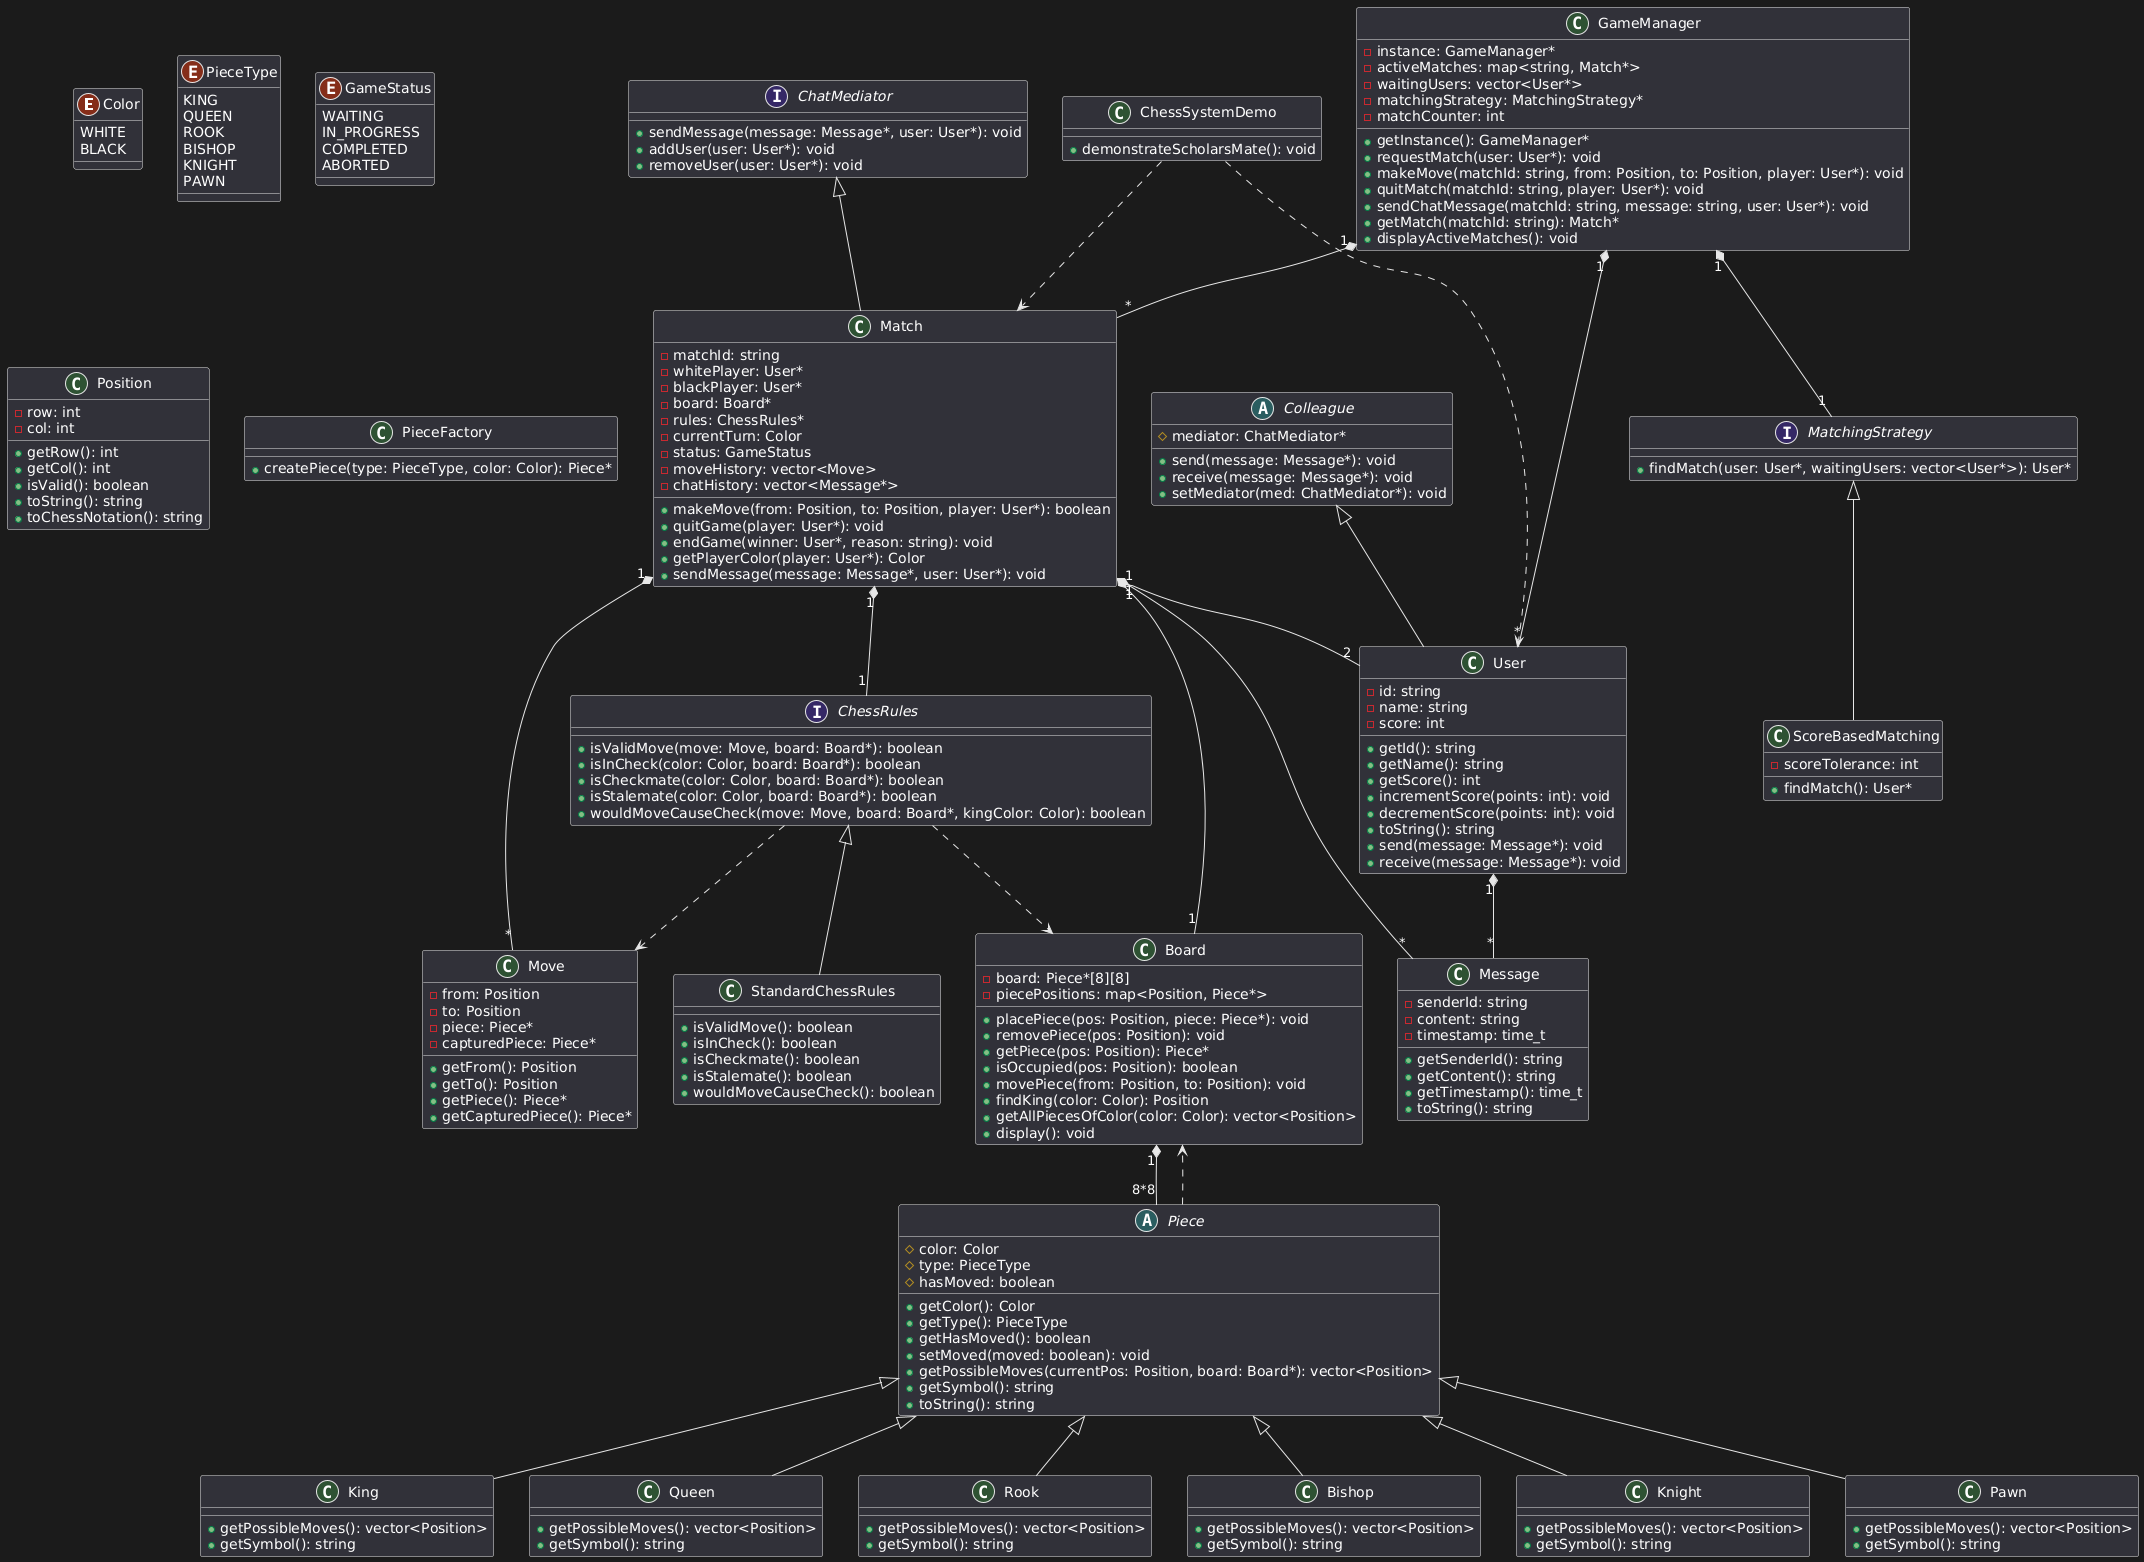

The diagram above was rendered by PlantUML. Its source (embedded in the PNG):
@startuml
' Enums
enum Color {
    WHITE
    BLACK
}

enum PieceType {
    KING
    QUEEN
    ROOK
    BISHOP
    KNIGHT
    PAWN
}

enum GameStatus {
    WAITING
    IN_PROGRESS
    COMPLETED
    ABORTED
}

' Classes
class Position {
    - row: int
    - col: int
    + getRow(): int
    + getCol(): int
    + isValid(): boolean
    + toString(): string
    + toChessNotation(): string
}

class Move {
    - from: Position
    - to: Position
    - piece: Piece*
    - capturedPiece: Piece*
    + getFrom(): Position
    + getTo(): Position
    + getPiece(): Piece*
    + getCapturedPiece(): Piece*
}

abstract class Piece {
    # color: Color
    # type: PieceType
    # hasMoved: boolean
    + getColor(): Color
    + getType(): PieceType
    + getHasMoved(): boolean
    + setMoved(moved: boolean): void
    + getPossibleMoves(currentPos: Position, board: Board*): vector<Position>
    + getSymbol(): string
    + toString(): string
}

class King {
    + getPossibleMoves(): vector<Position>
    + getSymbol(): string
}

class Queen {
    + getPossibleMoves(): vector<Position>
    + getSymbol(): string
}

class Rook {
    + getPossibleMoves(): vector<Position>
    + getSymbol(): string
}

class Bishop {
    + getPossibleMoves(): vector<Position>
    + getSymbol(): string
}

class Knight {
    + getPossibleMoves(): vector<Position>
    + getSymbol(): string
}

class Pawn {
    + getPossibleMoves(): vector<Position>
    + getSymbol(): string
}

class PieceFactory {
    + createPiece(type: PieceType, color: Color): Piece*
}

class Board {
    - board: Piece*[8][8]
    - piecePositions: map<Position, Piece*>
    + placePiece(pos: Position, piece: Piece*): void
    + removePiece(pos: Position): void
    + getPiece(pos: Position): Piece*
    + isOccupied(pos: Position): boolean
    + movePiece(from: Position, to: Position): void
    + findKing(color: Color): Position
    + getAllPiecesOfColor(color: Color): vector<Position>
    + display(): void
}

interface ChessRules {
    + isValidMove(move: Move, board: Board*): boolean
    + isInCheck(color: Color, board: Board*): boolean
    + isCheckmate(color: Color, board: Board*): boolean
    + isStalemate(color: Color, board: Board*): boolean
    + wouldMoveCauseCheck(move: Move, board: Board*, kingColor: Color): boolean
}

class StandardChessRules {
    + isValidMove(): boolean
    + isInCheck(): boolean
    + isCheckmate(): boolean
    + isStalemate(): boolean
    + wouldMoveCauseCheck(): boolean
}

class Message {
    - senderId: string
    - content: string
    - timestamp: time_t
    + getSenderId(): string
    + getContent(): string
    + getTimestamp(): time_t
    + toString(): string
}

interface ChatMediator {
    + sendMessage(message: Message*, user: User*): void
    + addUser(user: User*): void
    + removeUser(user: User*): void
}

abstract class Colleague {
    # mediator: ChatMediator*
    + send(message: Message*): void
    + receive(message: Message*): void
    + setMediator(med: ChatMediator*): void
}

class User {
    - id: string
    - name: string
    - score: int
    + getId(): string
    + getName(): string
    + getScore(): int
    + incrementScore(points: int): void
    + decrementScore(points: int): void
    + toString(): string
    + send(message: Message*): void
    + receive(message: Message*): void
}

class Match {
    - matchId: string
    - whitePlayer: User*
    - blackPlayer: User*
    - board: Board*
    - rules: ChessRules*
    - currentTurn: Color
    - status: GameStatus
    - moveHistory: vector<Move>
    - chatHistory: vector<Message*>
    + makeMove(from: Position, to: Position, player: User*): boolean
    + quitGame(player: User*): void
    + endGame(winner: User*, reason: string): void
    + getPlayerColor(player: User*): Color
    + sendMessage(message: Message*, user: User*): void
}

interface MatchingStrategy {
    + findMatch(user: User*, waitingUsers: vector<User*>): User*
}

class ScoreBasedMatching {
    - scoreTolerance: int
    + findMatch(): User*
}

class GameManager {
    - instance: GameManager*
    - activeMatches: map<string, Match*>
    - waitingUsers: vector<User*>
    - matchingStrategy: MatchingStrategy*
    - matchCounter: int
    + getInstance(): GameManager*
    + requestMatch(user: User*): void
    + makeMove(matchId: string, from: Position, to: Position, player: User*): void
    + quitMatch(matchId: string, player: User*): void
    + sendChatMessage(matchId: string, message: string, user: User*): void
    + getMatch(matchId: string): Match*
    + displayActiveMatches(): void
}

class ChessSystemDemo {
    + demonstrateScholarsMate(): void
}

' Inheritance relationships
Piece <|-- King
Piece <|-- Queen
Piece <|-- Rook
Piece <|-- Bishop
Piece <|-- Knight
Piece <|-- Pawn

ChessRules <|-- StandardChessRules

Colleague <|-- User

ChatMediator <|-- Match

MatchingStrategy <|-- ScoreBasedMatching

' Composition/Association relationships
Board "1" *-- "8*8" Piece
Match "1" *-- "1" Board
Match "1" *-- "1" ChessRules
Match "1" *-- "2" User
Match "1" *-- "*" Move
Match "1" *-- "*" Message

GameManager "1" *-- "1" MatchingStrategy
GameManager "1" *-- "*" Match
GameManager "1" *-- "*" User

User "1" *-- "*" Message

' Dependency relationships
Piece ..> Board
ChessRules ..> Board
ChessRules ..> Move
ChessSystemDemo ..> User
ChessSystemDemo ..> Match
@enduml